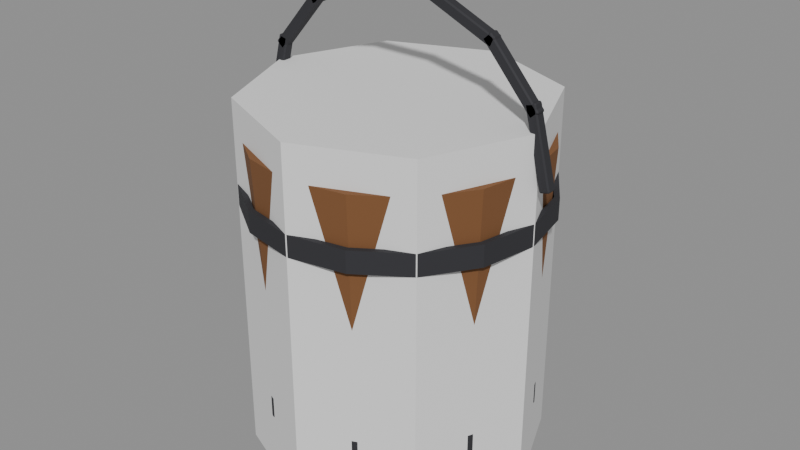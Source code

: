 # Source: Prop_WaterBucket.blend  (saved by Blender 4.3.34; exported with 4.5.12 LTS)
import bpy
from mathutils import Matrix  # noqa: F401  (used for matrix-valued properties, if any)

bpy.ops.wm.read_factory_settings(use_empty=True)
scene = bpy.context.scene
scene.name = 'Scene'

# ---- materials (node trees are filled in below, after node groups)
mat_prop_waterbucket_m0 = bpy.data.materials.new('Prop_WaterBucket_M0')
mat_prop_waterbucket_m0.diffuse_color = (0.1975, 0.08241, 0.02776, 1.0)
mat_prop_waterbucket_m1 = bpy.data.materials.new('Prop_WaterBucket_M1')
mat_prop_waterbucket_m1.diffuse_color = (0.03847, 0.03847, 0.04455, 1.0)
mat_prop_waterbucket_m2 = bpy.data.materials.new('Prop_WaterBucket_M2')
mat_prop_waterbucket_m2.diffuse_color = (0.04455, 0.2047, 0.3993, 1.0)

# ---- material node trees
mat_prop_waterbucket_m0.use_nodes = True; mat_prop_waterbucket_m0.node_tree.nodes.clear()
_N = mat_prop_waterbucket_m0.node_tree.nodes; _L = mat_prop_waterbucket_m0.node_tree.links
n0 = _N.new('ShaderNodeBsdfPrincipled'); n0.name = 'Principled BSDF'; n0.location = (10, 300)
n0.inputs[0].default_value = (0.1975, 0.08241, 0.02776, 1.0)
n0.inputs[2].default_value = 0.9
n1 = _N.new('ShaderNodeOutputMaterial'); n1.name = 'Material Output'; n1.location = (300, 300)
_L.new(n0.outputs[0], n1.inputs[0])
n1.is_active_output = True
mat_prop_waterbucket_m1.use_nodes = True; mat_prop_waterbucket_m1.node_tree.nodes.clear()
_N = mat_prop_waterbucket_m1.node_tree.nodes; _L = mat_prop_waterbucket_m1.node_tree.links
n0 = _N.new('ShaderNodeBsdfPrincipled'); n0.name = 'Principled BSDF'; n0.location = (10, 300)
n0.inputs[0].default_value = (0.03847, 0.03847, 0.04455, 1.0)
n0.inputs[1].default_value = 0.3
n0.inputs[2].default_value = 0.8
n1 = _N.new('ShaderNodeOutputMaterial'); n1.name = 'Material Output'; n1.location = (300, 300)
_L.new(n0.outputs[0], n1.inputs[0])
n1.is_active_output = True
mat_prop_waterbucket_m2.use_nodes = True; mat_prop_waterbucket_m2.node_tree.nodes.clear()
_N = mat_prop_waterbucket_m2.node_tree.nodes; _L = mat_prop_waterbucket_m2.node_tree.links
n0 = _N.new('ShaderNodeBsdfPrincipled'); n0.name = 'Principled BSDF'; n0.location = (10, 300)
n0.inputs[0].default_value = (0.04455, 0.2047, 0.3993, 1.0)
n0.inputs[2].default_value = 0.1
n1 = _N.new('ShaderNodeOutputMaterial'); n1.name = 'Material Output'; n1.location = (300, 300)
_L.new(n0.outputs[0], n1.inputs[0])
n1.is_active_output = True

# ---- meshes
me_prop_waterbucket = bpy.data.meshes.new('Prop_WaterBucket')
me_prop_waterbucket.from_pydata([(0.005, 0.0, 0.03), (0.004619, 0.001913, 0.03), (0.003536, 0.003536, 0.03), (0.001913, 0.004619, 0.03), (3.062e-19, 0.005, 0.03), (-0.001913, 0.004619, 0.03), (-0.003536, 0.003536, 0.03), (-0.004619, 0.001913, 0.03), (-0.005, 6.123e-19, 0.03), (-0.004619, -0.001913, 0.03), (-0.003536, -0.003536, 0.03), (-0.001913, -0.004619, 0.03), (-9.185e-19, -0.005, 0.03), (0.001913, -0.004619, 0.03), (0.003536, -0.003536, 0.03), (0.004619, -0.001913, 0.03), (0.13, 0.0, 0.03), (0.1201, 0.04975, 0.03), (0.09192, 0.09192, 0.03), (0.04975, 0.1201, 0.03), (7.96e-18, 0.13, 0.03), (-0.04975, 0.1201, 0.03), (-0.09192, 0.09192, 0.03), (-0.1201, 0.04975, 0.03), (-0.13, 1.592e-17, 0.03), (-0.1201, -0.04975, 0.03), (-0.09192, -0.09192, 0.03), (-0.04975, -0.1201, 0.03), (-2.388e-17, -0.13, 0.03), (0.04975, -0.1201, 0.03), (0.09192, -0.09192, 0.03), (0.1201, -0.04975, 0.03), (0.15, 0.0, 0.38), (0.1386, 0.0574, 0.38), (0.1061, 0.1061, 0.38), (0.0574, 0.1386, 0.38), (9.185e-18, 0.15, 0.38), (-0.0574, 0.1386, 0.38), (-0.1061, 0.1061, 0.38), (-0.1386, 0.0574, 0.38), (-0.15, 1.837e-17, 0.38), (-0.1386, -0.0574, 0.38), (-0.1061, -0.1061, 0.38), (-0.0574, -0.1386, 0.38), (-2.755e-17, -0.15, 0.38), (0.0574, -0.1386, 0.38), (0.1061, -0.1061, 0.38), (0.1386, -0.0574, 0.38), (0.165, 0.0, 0.38), (0.1524, 0.06314, 0.38), (0.1167, 0.1167, 0.38), (0.06314, 0.1524, 0.38), (1.01e-17, 0.165, 0.38), (-0.06314, 0.1524, 0.38), (-0.1167, 0.1167, 0.38), (-0.1524, 0.06314, 0.38), (-0.165, 2.021e-17, 0.38), (-0.1524, -0.06314, 0.38), (-0.1167, -0.1167, 0.38), (-0.06314, -0.1524, 0.38), (-3.031e-17, -0.165, 0.38), (0.06314, -0.1524, 0.38), (0.1167, -0.1167, 0.38), (0.1524, -0.06314, 0.38), (0.145, 0.0, 0.0), (0.134, 0.05549, 0.0), (0.1025, 0.1025, 0.0), (0.05549, 0.134, 0.0), (8.879e-18, 0.145, 0.0), (-0.05549, 0.134, 0.0), (-0.1025, 0.1025, 0.0), (-0.134, 0.05549, 0.0), (-0.145, 1.776e-17, 0.0), (-0.134, -0.05549, 0.0), (-0.1025, -0.1025, 0.0), (-0.05549, -0.134, 0.0), (-2.664e-17, -0.145, 0.0), (0.05549, -0.134, 0.0), (0.1025, -0.1025, 0.0), (0.134, -0.05549, 0.0), (0.005, 0.0, 0.0), (0.004619, 0.001913, 0.0), (0.003536, 0.003536, 0.0), (0.001913, 0.004619, 0.0), (3.062e-19, 0.005, 0.0), (-0.001913, 0.004619, 0.0), (-0.003536, 0.003536, 0.0), (-0.004619, 0.001913, 0.0), (-0.005, 6.123e-19, 0.0), (-0.004619, -0.001913, 0.0), (-0.003536, -0.003536, 0.0), (-0.001913, -0.004619, 0.0), (-9.185e-19, -0.005, 0.0), (0.001913, -0.004619, 0.0), (0.003536, -0.003536, 0.0), (0.004619, -0.001913, 0.0), (0.1517, 0.0, 0.07), (0.1401, 0.05805, 0.07), (0.1073, 0.1073, 0.07), (0.05805, 0.1401, 0.07), (9.288e-18, 0.1517, 0.07), (-0.05805, 0.1401, 0.07), (-0.1073, 0.1073, 0.07), (-0.1401, 0.05805, 0.07), (-0.1517, 1.858e-17, 0.07), (-0.1401, -0.05805, 0.07), (-0.1073, -0.1073, 0.07), (-0.05805, -0.1401, 0.07), (-2.786e-17, -0.1517, 0.07), (0.05805, -0.1401, 0.07), (0.1073, -0.1073, 0.07), (0.1401, -0.05805, 0.07), (0.1577, 0.0, 0.07), (0.1457, 0.06034, 0.07), (0.1115, 0.1115, 0.07), (0.06034, 0.1457, 0.07), (9.655e-18, 0.1577, 0.07), (-0.06034, 0.1457, 0.07), (-0.1115, 0.1115, 0.07), (-0.1457, 0.06034, 0.07), (-0.1577, 1.931e-17, 0.07), (-0.1457, -0.06034, 0.07), (-0.1115, -0.1115, 0.07), (-0.06034, -0.1457, 0.07), (-2.897e-17, -0.1577, 0.07), (0.06034, -0.1457, 0.07), (0.1115, -0.1115, 0.07), (0.1457, -0.06034, 0.07), (0.1577, 0.0, 0.095), (0.1457, 0.06034, 0.095), (0.1115, 0.1115, 0.095), (0.06034, 0.1457, 0.095), (9.655e-18, 0.1577, 0.095), (-0.06034, 0.1457, 0.095), (-0.1115, 0.1115, 0.095), (-0.1457, 0.06034, 0.095), (-0.1577, 1.931e-17, 0.095), (-0.1457, -0.06034, 0.095), (-0.1115, -0.1115, 0.095), (-0.06034, -0.1457, 0.095), (-2.897e-17, -0.1577, 0.095), (0.06034, -0.1457, 0.095), (0.1115, -0.1115, 0.095), (0.1457, -0.06034, 0.095), (0.1517, 0.0, 0.095), (0.1401, 0.05805, 0.095), (0.1073, 0.1073, 0.095), (0.05805, 0.1401, 0.095), (9.288e-18, 0.1517, 0.095), (-0.05805, 0.1401, 0.095), (-0.1073, 0.1073, 0.095), (-0.1401, 0.05805, 0.095), (-0.1517, 1.858e-17, 0.095), (-0.1401, -0.05805, 0.095), (-0.1073, -0.1073, 0.095), (-0.05805, -0.1401, 0.095), (-2.786e-17, -0.1517, 0.095), (0.05805, -0.1401, 0.095), (0.1073, -0.1073, 0.095), (0.1401, -0.05805, 0.095), (0.1517, 0.0, 0.07), (0.1401, 0.05805, 0.07), (0.1073, 0.1073, 0.07), (0.05805, 0.1401, 0.07), (9.288e-18, 0.1517, 0.07), (-0.05805, 0.1401, 0.07), (-0.1073, 0.1073, 0.07), (-0.1401, 0.05805, 0.07), (-0.1517, 1.858e-17, 0.07), (-0.1401, -0.05805, 0.07), (-0.1073, -0.1073, 0.07), (-0.05805, -0.1401, 0.07), (-2.786e-17, -0.1517, 0.07), (0.05805, -0.1401, 0.07), (0.1073, -0.1073, 0.07), (0.1401, -0.05805, 0.07), (0.1638, 0.0, 0.3), (0.1513, 0.06268, 0.3), (0.1158, 0.1158, 0.3), (0.06268, 0.1513, 0.3), (1.003e-17, 0.1638, 0.3), (-0.06268, 0.1513, 0.3), (-0.1158, 0.1158, 0.3), (-0.1513, 0.06268, 0.3), (-0.1638, 2.006e-17, 0.3), (-0.1513, -0.06268, 0.3), (-0.1158, -0.1158, 0.3), (-0.06268, -0.1513, 0.3), (-3.009e-17, -0.1638, 0.3), (0.06268, -0.1513, 0.3), (0.1158, -0.1158, 0.3), (0.1513, -0.06268, 0.3), (0.1698, 0.0, 0.3), (0.1569, 0.06498, 0.3), (0.1201, 0.1201, 0.3), (0.06498, 0.1569, 0.3), (1.04e-17, 0.1698, 0.3), (-0.06498, 0.1569, 0.3), (-0.1201, 0.1201, 0.3), (-0.1569, 0.06498, 0.3), (-0.1698, 2.079e-17, 0.3), (-0.1569, -0.06498, 0.3), (-0.1201, -0.1201, 0.3), (-0.06498, -0.1569, 0.3), (-3.119e-17, -0.1698, 0.3), (0.06498, -0.1569, 0.3), (0.1201, -0.1201, 0.3), (0.1569, -0.06498, 0.3), (0.1698, 0.0, 0.325), (0.1569, 0.06498, 0.325), (0.1201, 0.1201, 0.325), (0.06498, 0.1569, 0.325), (1.04e-17, 0.1698, 0.325), (-0.06498, 0.1569, 0.325), (-0.1201, 0.1201, 0.325), (-0.1569, 0.06498, 0.325), (-0.1698, 2.079e-17, 0.325), (-0.1569, -0.06498, 0.325), (-0.1201, -0.1201, 0.325), (-0.06498, -0.1569, 0.325), (-3.119e-17, -0.1698, 0.325), (0.06498, -0.1569, 0.325), (0.1201, -0.1201, 0.325), (0.1569, -0.06498, 0.325), (0.1638, 0.0, 0.325), (0.1513, 0.06268, 0.325), (0.1158, 0.1158, 0.325), (0.06268, 0.1513, 0.325), (1.003e-17, 0.1638, 0.325), (-0.06268, 0.1513, 0.325), (-0.1158, 0.1158, 0.325), (-0.1513, 0.06268, 0.325), (-0.1638, 2.006e-17, 0.325), (-0.1513, -0.06268, 0.325), (-0.1158, -0.1158, 0.325), (-0.06268, -0.1513, 0.325), (-3.009e-17, -0.1638, 0.325), (0.06268, -0.1513, 0.325), (0.1158, -0.1158, 0.325), (0.1513, -0.06268, 0.325), (0.1638, 0.0, 0.3), (0.1513, 0.06268, 0.3), (0.1158, 0.1158, 0.3), (0.06268, 0.1513, 0.3), (1.003e-17, 0.1638, 0.3), (-0.06268, 0.1513, 0.3), (-0.1158, 0.1158, 0.3), (-0.1513, 0.06268, 0.3), (-0.1638, 2.006e-17, 0.3), (-0.1513, -0.06268, 0.3), (-0.1158, -0.1158, 0.3), (-0.06268, -0.1513, 0.3), (-3.009e-17, -0.1638, 0.3), (0.06268, -0.1513, 0.3), (0.1158, -0.1158, 0.3), (0.1513, -0.06268, 0.3), (0.1867, -0.00456, 0.3658), (0.1853, -0.006, 0.3654), (0.1857, -0.00456, 0.364), (0.1765, -0.006, 0.3632), (0.1751, -0.00456, 0.3629), (0.1768, -0.00456, 0.3618), (0.1867, 0.00456, 0.3658), (0.1857, 0.00456, 0.364), (0.1853, 0.006, 0.3654), (0.1751, 0.00456, 0.3629), (0.1765, 0.006, 0.3632), (0.1768, 0.00456, 0.3618), (0.1661, -0.00456, 0.4483), (0.1644, -0.00456, 0.4494), (0.1647, -0.006, 0.448), (0.1545, -0.00456, 0.4454), (0.1559, -0.006, 0.4458), (0.1555, -0.00456, 0.4472), (0.1661, 0.00456, 0.4483), (0.1647, 0.006, 0.448), (0.1644, 0.00456, 0.4494), (0.1545, 0.00456, 0.4454), (0.1555, 0.00456, 0.4472), (0.1559, 0.006, 0.4458), (0.1693, -0.00456, 0.4416), (0.1682, -0.006, 0.4407), (0.1692, -0.00456, 0.4396), (0.1614, -0.006, 0.4347), (0.1603, -0.00456, 0.4337), (0.1623, -0.00456, 0.4336), (0.1693, 0.00456, 0.4416), (0.1692, 0.00456, 0.4396), (0.1682, 0.006, 0.4407), (0.1603, 0.00456, 0.4337), (0.1614, 0.006, 0.4347), (0.1623, 0.00456, 0.4336), (0.1134, -0.00456, 0.5058), (0.1113, -0.00456, 0.5059), (0.1123, -0.006, 0.5048), (0.1043, -0.00456, 0.4979), (0.1054, -0.006, 0.4988), (0.1045, -0.00456, 0.4999), (0.1134, 0.00456, 0.5058), (0.1123, 0.006, 0.5048), (0.1113, 0.00456, 0.5059), (0.1043, 0.00456, 0.4979), (0.1045, 0.00456, 0.4999), (0.1054, 0.006, 0.4988), (0.1173, -0.00456, 0.5025), (0.1167, -0.006, 0.5012), (0.118, -0.00456, 0.5006), (0.113, -0.006, 0.4928), (0.1125, -0.00456, 0.4915), (0.1144, -0.00456, 0.4923), (0.1173, 0.00456, 0.5025), (0.118, 0.00456, 0.5006), (0.1167, 0.006, 0.5012), (0.1125, 0.00456, 0.4915), (0.113, 0.006, 0.4928), (0.1144, 0.00456, 0.4923), (0.0394, -0.00456, 0.5368), (0.0375, -0.00456, 0.5361), (0.03882, -0.006, 0.5355), (0.03456, -0.00456, 0.5258), (0.03514, -0.006, 0.5271), (0.03382, -0.00456, 0.5277), (0.0394, 0.00456, 0.5368), (0.03882, 0.006, 0.5355), (0.0375, 0.00456, 0.5361), (0.03456, 0.00456, 0.5258), (0.03382, 0.00456, 0.5277), (0.03514, 0.006, 0.5271), (0.04256, -0.00456, 0.536), (0.04256, -0.006, 0.5346), (0.044, -0.00456, 0.5346), (0.04256, -0.006, 0.5254), (0.04256, -0.00456, 0.524), (0.044, -0.00456, 0.5254), (0.04256, 0.00456, 0.536), (0.044, 0.00456, 0.5346), (0.04256, 0.006, 0.5346), (0.04256, 0.00456, 0.524), (0.04256, 0.006, 0.5254), (0.044, 0.00456, 0.5254), (-0.04256, -0.00456, 0.536), (-0.044, -0.00456, 0.5346), (-0.04256, -0.006, 0.5346), (-0.04256, -0.00456, 0.524), (-0.04256, -0.006, 0.5254), (-0.044, -0.00456, 0.5254), (-0.04256, 0.00456, 0.536), (-0.04256, 0.006, 0.5346), (-0.044, 0.00456, 0.5346), (-0.04256, 0.00456, 0.524), (-0.044, 0.00456, 0.5254), (-0.04256, 0.006, 0.5254), (-0.0394, -0.00456, 0.5368), (-0.03882, -0.006, 0.5355), (-0.0375, -0.00456, 0.5361), (-0.03514, -0.006, 0.5271), (-0.03456, -0.00456, 0.5258), (-0.03382, -0.00456, 0.5277), (-0.0394, 0.00456, 0.5368), (-0.0375, 0.00456, 0.5361), (-0.03882, 0.006, 0.5355), (-0.03456, 0.00456, 0.5258), (-0.03514, 0.006, 0.5271), (-0.03382, 0.00456, 0.5277), (-0.1173, -0.00456, 0.5025), (-0.118, -0.00456, 0.5006), (-0.1167, -0.006, 0.5012), (-0.1125, -0.00456, 0.4915), (-0.113, -0.006, 0.4928), (-0.1144, -0.00456, 0.4923), (-0.1173, 0.00456, 0.5025), (-0.1167, 0.006, 0.5012), (-0.118, 0.00456, 0.5006), (-0.1125, 0.00456, 0.4915), (-0.1144, 0.00456, 0.4923), (-0.113, 0.006, 0.4928), (-0.1134, -0.00456, 0.5058), (-0.1123, -0.006, 0.5048), (-0.1113, -0.00456, 0.5059), (-0.1054, -0.006, 0.4988), (-0.1043, -0.00456, 0.4979), (-0.1045, -0.00456, 0.4999), (-0.1134, 0.00456, 0.5058), (-0.1113, 0.00456, 0.5059), (-0.1123, 0.006, 0.5048), (-0.1043, 0.00456, 0.4979), (-0.1054, 0.006, 0.4988), (-0.1045, 0.00456, 0.4999), (-0.1693, -0.00456, 0.4416), (-0.1692, -0.00456, 0.4396), (-0.1682, -0.006, 0.4407), (-0.1603, -0.00456, 0.4337), (-0.1614, -0.006, 0.4347), (-0.1623, -0.00456, 0.4336), (-0.1693, 0.00456, 0.4416), (-0.1682, 0.006, 0.4407), (-0.1692, 0.00456, 0.4396), (-0.1603, 0.00456, 0.4337), (-0.1623, 0.00456, 0.4336), (-0.1614, 0.006, 0.4347), (-0.1661, -0.00456, 0.4483), (-0.1647, -0.006, 0.448), (-0.1644, -0.00456, 0.4494), (-0.1559, -0.006, 0.4458), (-0.1545, -0.00456, 0.4454), (-0.1555, -0.00456, 0.4472), (-0.1661, 0.00456, 0.4483), (-0.1644, 0.00456, 0.4494), (-0.1647, 0.006, 0.448), (-0.1545, 0.00456, 0.4454), (-0.1559, 0.006, 0.4458), (-0.1555, 0.00456, 0.4472), (-0.1867, -0.00456, 0.3658), (-0.1857, -0.00456, 0.364), (-0.1853, -0.006, 0.3654), (-0.1751, -0.00456, 0.3629), (-0.1765, -0.006, 0.3632), (-0.1768, -0.00456, 0.3618), (-0.1867, 0.00456, 0.3658), (-0.1853, 0.006, 0.3654), (-0.1857, 0.00456, 0.364), (-0.1751, 0.00456, 0.3629), (-0.1768, 0.00456, 0.3618), (-0.1765, 0.006, 0.3632)], [], [(0, 16, 17, 1), (1, 17, 18, 2), (2, 18, 19, 3), (3, 19, 20, 4), (4, 20, 21, 5), (5, 21, 22, 6), (6, 22, 23, 7), (7, 23, 24, 8), (8, 24, 25, 9), (9, 25, 26, 10), (10, 26, 27, 11), (11, 27, 28, 12), (12, 28, 29, 13), (13, 29, 30, 14), (14, 30, 31, 15), (15, 31, 16, 0), (16, 32, 33, 17), (17, 33, 34, 18), (18, 34, 35, 19), (19, 35, 36, 20), (20, 36, 37, 21), (21, 37, 38, 22), (22, 38, 39, 23), (23, 39, 40, 24), (24, 40, 41, 25), (25, 41, 42, 26), (26, 42, 43, 27), (27, 43, 44, 28), (28, 44, 45, 29), (29, 45, 46, 30), (30, 46, 47, 31), (31, 47, 32, 16), (32, 48, 49, 33), (33, 49, 50, 34), (34, 50, 51, 35), (35, 51, 52, 36), (36, 52, 53, 37), (37, 53, 54, 38), (38, 54, 55, 39), (39, 55, 56, 40), (40, 56, 57, 41), (41, 57, 58, 42), (42, 58, 59, 43), (43, 59, 60, 44), (44, 60, 61, 45), (45, 61, 62, 46), (46, 62, 63, 47), (47, 63, 48, 32), (48, 64, 65, 49), (49, 65, 66, 50), (50, 66, 67, 51), (51, 67, 68, 52), (52, 68, 69, 53), (53, 69, 70, 54), (54, 70, 71, 55), (55, 71, 72, 56), (56, 72, 73, 57), (57, 73, 74, 58), (58, 74, 75, 59), (59, 75, 76, 60), (60, 76, 77, 61), (61, 77, 78, 62), (62, 78, 79, 63), (63, 79, 64, 48), (64, 80, 81, 65), (65, 81, 82, 66), (66, 82, 83, 67), (67, 83, 84, 68), (68, 84, 85, 69), (69, 85, 86, 70), (70, 86, 87, 71), (71, 87, 88, 72), (72, 88, 89, 73), (73, 89, 90, 74), (74, 90, 91, 75), (75, 91, 92, 76), (76, 92, 93, 77), (77, 93, 94, 78), (78, 94, 95, 79), (79, 95, 80, 64), (15, 0, 1, 2, 3, 4, 5, 6, 7, 8, 9, 10, 11, 12, 13, 14), (80, 95, 94, 93, 92, 91, 90, 89, 88, 87, 86, 85, 84, 83, 82, 81), (96, 97, 113, 112), (97, 98, 114, 113), (98, 99, 115, 114), (99, 100, 116, 115), (100, 101, 117, 116), (101, 102, 118, 117), (102, 103, 119, 118), (103, 104, 120, 119), (104, 105, 121, 120), (105, 106, 122, 121), (106, 107, 123, 122), (107, 108, 124, 123), (108, 109, 125, 124), (109, 110, 126, 125), (110, 111, 127, 126), (111, 96, 112, 127), (112, 113, 129, 128), (113, 114, 130, 129), (114, 115, 131, 130), (115, 116, 132, 131), (116, 117, 133, 132), (117, 118, 134, 133), (118, 119, 135, 134), (119, 120, 136, 135), (120, 121, 137, 136), (121, 122, 138, 137), (122, 123, 139, 138), (123, 124, 140, 139), (124, 125, 141, 140), (125, 126, 142, 141), (126, 127, 143, 142), (127, 112, 128, 143), (128, 129, 145, 144), (129, 130, 146, 145), (130, 131, 147, 146), (131, 132, 148, 147), (132, 133, 149, 148), (133, 134, 150, 149), (134, 135, 151, 150), (135, 136, 152, 151), (136, 137, 153, 152), (137, 138, 154, 153), (138, 139, 155, 154), (139, 140, 156, 155), (140, 141, 157, 156), (141, 142, 158, 157), (142, 143, 159, 158), (143, 128, 144, 159), (144, 145, 161, 160), (145, 146, 162, 161), (146, 147, 163, 162), (147, 148, 164, 163), (148, 149, 165, 164), (149, 150, 166, 165), (150, 151, 167, 166), (151, 152, 168, 167), (152, 153, 169, 168), (153, 154, 170, 169), (154, 155, 171, 170), (155, 156, 172, 171), (156, 157, 173, 172), (157, 158, 174, 173), (158, 159, 175, 174), (159, 144, 160, 175), (176, 177, 193, 192), (177, 178, 194, 193), (178, 179, 195, 194), (179, 180, 196, 195), (180, 181, 197, 196), (181, 182, 198, 197), (182, 183, 199, 198), (183, 184, 200, 199), (184, 185, 201, 200), (185, 186, 202, 201), (186, 187, 203, 202), (187, 188, 204, 203), (188, 189, 205, 204), (189, 190, 206, 205), (190, 191, 207, 206), (191, 176, 192, 207), (192, 193, 209, 208), (193, 194, 210, 209), (194, 195, 211, 210), (195, 196, 212, 211), (196, 197, 213, 212), (197, 198, 214, 213), (198, 199, 215, 214), (199, 200, 216, 215), (200, 201, 217, 216), (201, 202, 218, 217), (202, 203, 219, 218), (203, 204, 220, 219), (204, 205, 221, 220), (205, 206, 222, 221), (206, 207, 223, 222), (207, 192, 208, 223), (208, 209, 225, 224), (209, 210, 226, 225), (210, 211, 227, 226), (211, 212, 228, 227), (212, 213, 229, 228), (213, 214, 230, 229), (214, 215, 231, 230), (215, 216, 232, 231), (216, 217, 233, 232), (217, 218, 234, 233), (218, 219, 235, 234), (219, 220, 236, 235), (220, 221, 237, 236), (221, 222, 238, 237), (222, 223, 239, 238), (223, 208, 224, 239), (224, 225, 241, 240), (225, 226, 242, 241), (226, 227, 243, 242), (227, 228, 244, 243), (228, 229, 245, 244), (229, 230, 246, 245), (230, 231, 247, 246), (231, 232, 248, 247), (232, 233, 249, 248), (233, 234, 250, 249), (234, 235, 251, 250), (235, 236, 252, 251), (236, 237, 253, 252), (237, 238, 254, 253), (238, 239, 255, 254), (239, 224, 240, 255), (270, 272, 259, 257), (276, 278, 273, 269), (277, 265, 260, 271), (258, 261, 267, 263), (264, 266, 279, 275), (256, 257, 258), (259, 260, 261), (262, 263, 264), (265, 266, 267), (268, 269, 270), (271, 272, 273), (274, 275, 276), (277, 278, 279), (262, 256, 258, 263), (257, 259, 261, 258), (260, 265, 267, 261), (266, 264, 263, 267), (274, 262, 264, 275), (265, 277, 279, 266), (278, 276, 275, 279), (268, 274, 276, 269), (277, 271, 273, 278), (272, 270, 269, 273), (256, 268, 270, 257), (271, 260, 259, 272), (262, 274, 268, 256), (294, 296, 283, 281), (300, 302, 297, 293), (301, 289, 284, 295), (282, 285, 291, 287), (288, 290, 303, 299), (280, 281, 282), (283, 284, 285), (286, 287, 288), (289, 290, 291), (292, 293, 294), (295, 296, 297), (298, 299, 300), (301, 302, 303), (286, 280, 282, 287), (281, 283, 285, 282), (284, 289, 291, 285), (290, 288, 287, 291), (298, 286, 288, 299), (289, 301, 303, 290), (302, 300, 299, 303), (292, 298, 300, 293), (301, 295, 297, 302), (296, 294, 293, 297), (280, 292, 294, 281), (295, 284, 283, 296), (286, 298, 292, 280), (318, 320, 307, 305), (324, 326, 321, 317), (325, 313, 308, 319), (306, 309, 315, 311), (312, 314, 327, 323), (304, 305, 306), (307, 308, 309), (310, 311, 312), (313, 314, 315), (316, 317, 318), (319, 320, 321), (322, 323, 324), (325, 326, 327), (310, 304, 306, 311), (305, 307, 309, 306), (308, 313, 315, 309), (314, 312, 311, 315), (322, 310, 312, 323), (313, 325, 327, 314), (326, 324, 323, 327), (316, 322, 324, 317), (325, 319, 321, 326), (320, 318, 317, 321), (304, 316, 318, 305), (319, 308, 307, 320), (310, 322, 316, 304), (342, 344, 331, 329), (348, 350, 345, 341), (349, 337, 332, 343), (330, 333, 339, 335), (336, 338, 351, 347), (328, 329, 330), (331, 332, 333), (334, 335, 336), (337, 338, 339), (340, 341, 342), (343, 344, 345), (346, 347, 348), (349, 350, 351), (334, 328, 330, 335), (329, 331, 333, 330), (332, 337, 339, 333), (338, 336, 335, 339), (346, 334, 336, 347), (337, 349, 351, 338), (350, 348, 347, 351), (340, 346, 348, 341), (349, 343, 345, 350), (344, 342, 341, 345), (328, 340, 342, 329), (343, 332, 331, 344), (334, 346, 340, 328), (366, 368, 355, 353), (372, 374, 369, 365), (373, 361, 356, 367), (354, 357, 363, 359), (360, 362, 375, 371), (352, 353, 354), (355, 356, 357), (358, 359, 360), (361, 362, 363), (364, 365, 366), (367, 368, 369), (370, 371, 372), (373, 374, 375), (358, 352, 354, 359), (353, 355, 357, 354), (356, 361, 363, 357), (362, 360, 359, 363), (370, 358, 360, 371), (361, 373, 375, 362), (374, 372, 371, 375), (364, 370, 372, 365), (373, 367, 369, 374), (368, 366, 365, 369), (352, 364, 366, 353), (367, 356, 355, 368), (358, 370, 364, 352), (390, 392, 379, 377), (396, 398, 393, 389), (397, 385, 380, 391), (378, 381, 387, 383), (384, 386, 399, 395), (376, 377, 378), (379, 380, 381), (382, 383, 384), (385, 386, 387), (388, 389, 390), (391, 392, 393), (394, 395, 396), (397, 398, 399), (382, 376, 378, 383), (377, 379, 381, 378), (380, 385, 387, 381), (386, 384, 383, 387), (394, 382, 384, 395), (385, 397, 399, 386), (398, 396, 395, 399), (388, 394, 396, 389), (397, 391, 393, 398), (392, 390, 389, 393), (376, 388, 390, 377), (391, 380, 379, 392), (382, 394, 388, 376), (414, 416, 403, 401), (420, 422, 417, 413), (421, 409, 404, 415), (402, 405, 411, 407), (408, 410, 423, 419), (400, 401, 402), (403, 404, 405), (406, 407, 408), (409, 410, 411), (412, 413, 414), (415, 416, 417), (418, 419, 420), (421, 422, 423), (406, 400, 402, 407), (401, 403, 405, 402), (404, 409, 411, 405), (410, 408, 407, 411), (418, 406, 408, 419), (409, 421, 423, 410), (422, 420, 419, 423), (412, 418, 420, 413), (421, 415, 417, 422), (416, 414, 413, 417), (400, 412, 414, 401), (415, 404, 403, 416), (406, 418, 412, 400)])
me_prop_waterbucket.polygons.foreach_set('material_index', [0, 0, 0, 0, 0, 0, 0, 0, 0, 0, 0, 0, 0, 0, 0, 0, 0, 0, 0, 0, 0, 0, 0, 0, 0, 0, 0, 0, 0, 0, 0, 0, 0, 0, 0, 0, 0, 0, 0, 0, 0, 0, 0, 0, 0, 0, 0, 0, 0, 0, 0, 0, 0, 0, 0, 0, 0, 0, 0, 0, 0, 0, 0, 0, 0, 0, 0, 0, 0, 0, 0, 0, 0, 0, 0, 0, 0, 0, 0, 0, 0, 0, 1, 1, 1, 1, 1, 1, 1, 1, 1, 1, 1, 1, 1, 1, 1, 1, 1, 1, 1, 1, 1, 1, 1, 1, 1, 1, 1, 1, 1, 1, 1, 1, 1, 1, 1, 1, 1, 1, 1, 1, 1, 1, 1, 1, 1, 1, 1, 1, 1, 1, 1, 1, 1, 1, 1, 1, 1, 1, 1, 1, 1, 1, 1, 1, 1, 1, 1, 1, 1, 1, 1, 1, 1, 1, 1, 1, 1, 1, 1, 1, 1, 1, 1, 1, 1, 1, 1, 1, 1, 1, 1, 1, 1, 1, 1, 1, 1, 1, 1, 1, 1, 1, 1, 1, 1, 1, 1, 1, 1, 1, 1, 1, 1, 1, 1, 1, 1, 1, 1, 1, 1, 1, 1, 1, 1, 1, 1, 1, 1, 1, 1, 1, 1, 1, 1, 1, 1, 1, 1, 1, 1, 1, 1, 1, 1, 1, 1, 1, 1, 1, 1, 1, 1, 1, 1, 1, 1, 1, 1, 1, 1, 1, 1, 1, 1, 1, 1, 1, 1, 1, 1, 1, 1, 1, 1, 1, 1, 1, 1, 1, 1, 1, 1, 1, 1, 1, 1, 1, 1, 1, 1, 1, 1, 1, 1, 1, 1, 1, 1, 1, 1, 1, 1, 1, 1, 1, 1, 1, 1, 1, 1, 1, 1, 1, 1, 1, 1, 1, 1, 1, 1, 1, 1, 1, 1, 1, 1, 1, 1, 1, 1, 1, 1, 1, 1, 1, 1, 1, 1, 1, 1, 1, 1, 1, 1, 1, 1, 1, 1, 1, 1, 1, 1, 1, 1, 1, 1, 1, 1, 1, 1, 1, 1, 1, 1, 1, 1, 1, 1, 1, 1, 1, 1, 1, 1, 1, 1, 1, 1, 1, 1, 1, 1, 1, 1, 1, 1, 1, 1, 1, 1, 1, 1, 1, 1, 1, 1, 1, 1, 1, 1, 1, 1, 1, 1, 1, 1, 1, 1, 1])
me_prop_waterbucket.materials.append(mat_prop_waterbucket_m0)
me_prop_waterbucket.materials.append(mat_prop_waterbucket_m1)
me_prop_waterbucket.update()
me_prop_waterbucket_water = bpy.data.meshes.new('Prop_WaterBucket_Water')
me_prop_waterbucket_water.from_pydata([(0.138, 0.0, -0.01), (0.1275, 0.05281, -0.01), (0.09758, 0.09758, -0.01), (0.05281, 0.1275, -0.01), (8.45e-18, 0.138, -0.01), (-0.05281, 0.1275, -0.01), (-0.09758, 0.09758, -0.01), (-0.1275, 0.05281, -0.01), (-0.138, 1.69e-17, -0.01), (-0.1275, -0.05281, -0.01), (-0.09758, -0.09758, -0.01), (-0.05281, -0.1275, -0.01), (-2.535e-17, -0.138, -0.01), (0.05281, -0.1275, -0.01), (0.09758, -0.09758, -0.01), (0.1275, -0.05281, -0.01), (0.138, 0.0, 4.657e-09), (0.1275, 0.05281, 4.657e-09), (0.09758, 0.09758, 4.657e-09), (0.05281, 0.1275, 4.657e-09), (8.45e-18, 0.138, 4.657e-09), (-0.05281, 0.1275, 4.657e-09), (-0.09758, 0.09758, 4.657e-09), (-0.1275, 0.05281, 4.657e-09), (-0.138, 1.69e-17, 4.657e-09), (-0.1275, -0.05281, 4.657e-09), (-0.09758, -0.09758, 4.657e-09), (-0.05281, -0.1275, 4.657e-09), (-2.535e-17, -0.138, 4.657e-09), (0.05281, -0.1275, 4.657e-09), (0.09758, -0.09758, 4.657e-09), (0.1275, -0.05281, 4.657e-09)], [], [(0, 1, 17, 16), (1, 2, 18, 17), (2, 3, 19, 18), (3, 4, 20, 19), (4, 5, 21, 20), (5, 6, 22, 21), (6, 7, 23, 22), (7, 8, 24, 23), (8, 9, 25, 24), (9, 10, 26, 25), (10, 11, 27, 26), (11, 12, 28, 27), (12, 13, 29, 28), (13, 14, 30, 29), (14, 15, 31, 30), (15, 0, 16, 31), (15, 14, 13, 12, 11, 10, 9, 8, 7, 6, 5, 4, 3, 2, 1, 0), (16, 17, 18, 19, 20, 21, 22, 23, 24, 25, 26, 27, 28, 29, 30, 31)])
me_prop_waterbucket_water.materials.append(mat_prop_waterbucket_m2)
me_prop_waterbucket_water.update()
me_ucx_prop_waterbucket_00 = bpy.data.meshes.new('UCX_Prop_WaterBucket_00')
me_ucx_prop_waterbucket_00.from_pydata([(0.17, 0.0, 0.0), (0.1202, 0.1202, 0.0), (1.041e-17, 0.17, 0.0), (-0.1202, 0.1202, 0.0), (-0.17, 2.082e-17, 0.0), (-0.1202, -0.1202, 0.0), (-3.123e-17, -0.17, 0.0), (0.1202, -0.1202, 0.0), (0.17, 0.0, 0.42), (0.1202, 0.1202, 0.42), (1.041e-17, 0.17, 0.42), (-0.1202, 0.1202, 0.42), (-0.17, 2.082e-17, 0.42), (-0.1202, -0.1202, 0.42), (-3.123e-17, -0.17, 0.42), (0.1202, -0.1202, 0.42)], [], [(0, 1, 9, 8), (1, 2, 10, 9), (2, 3, 11, 10), (3, 4, 12, 11), (4, 5, 13, 12), (5, 6, 14, 13), (6, 7, 15, 14), (7, 0, 8, 15), (7, 6, 5, 4, 3, 2, 1, 0), (8, 9, 10, 11, 12, 13, 14, 15)])
me_ucx_prop_waterbucket_00.update()

# ---- objects
ob_prop_waterbucket = bpy.data.objects.new('Prop_WaterBucket', me_prop_waterbucket)
ob_prop_waterbucket_water = bpy.data.objects.new('Prop_WaterBucket_Water', me_prop_waterbucket_water)
ob_socket_water = bpy.data.objects.new('SOCKET_Water', None)
ob_ucx_prop_waterbucket_00 = bpy.data.objects.new('UCX_Prop_WaterBucket_00', me_ucx_prop_waterbucket_00)

# ---- transforms, parenting, visibility, modifiers, constraints
ob_prop_waterbucket.location = (0.0, 0.0, 0.0)
ob_prop_waterbucket_water.parent = ob_prop_waterbucket
ob_prop_waterbucket_water.location = (0.0, 0.0, 0.305)
ob_socket_water.parent = ob_prop_waterbucket_water
ob_socket_water.location = (0.0, 0.0, 0.0)
ob_socket_water.rotation_mode = 'QUATERNION'
ob_socket_water.rotation_quaternion = (0.0, 0.0, -0.7071, 0.7071)
ob_socket_water.empty_display_type = 'ARROWS'
ob_socket_water.empty_display_size = 0.03
ob_ucx_prop_waterbucket_00.parent = ob_prop_waterbucket
ob_ucx_prop_waterbucket_00.location = (0.0, 0.0, 0.0)
ob_ucx_prop_waterbucket_00.display_type = 'WIRE'

# ---- collection membership
scene.collection.objects.link(ob_prop_waterbucket)
scene.collection.objects.link(ob_prop_waterbucket_water)
scene.collection.objects.link(ob_socket_water)
scene.collection.objects.link(ob_ucx_prop_waterbucket_00)

# ---- scene / render settings (as saved in the file)
scene.frame_start = 1; scene.frame_end = 250; scene.frame_set(1)
scene.render.engine = 'BLENDER_EEVEE_NEXT'
bpy.context.view_layer.update()

# ---- added for rendering (the .blend has no active camera and no usable light): camera, sun + grey world if the file has none
cam_auto = bpy.data.cameras.new('AutoCamera')
cam_auto.lens = 50.0
cam_auto.sensor_width = 36.0
cam_auto.clip_end = 1000.0
ob_auto_camera = bpy.data.objects.new('AutoCamera', cam_auto)
scene.collection.objects.link(ob_auto_camera)
ob_auto_camera.location = (0.681937, -0.818324, 0.81395)
ob_auto_camera.rotation_euler = (1.09748, -7.21219e-08, 0.694738)
scene.camera = ob_auto_camera
light_auto_sun = bpy.data.lights.new('AutoSun', 'SUN')
light_auto_sun.energy = 3.0
light_auto_sun.angle = 0.0523599
ob_auto_sun = bpy.data.objects.new('AutoSun', light_auto_sun)
scene.collection.objects.link(ob_auto_sun)
ob_auto_sun.rotation_euler = (0.872665, 0.174533, 0.523599)
if scene.world is None:
    world_auto = bpy.data.worlds.new('AutoWorld')
    world_auto.color = (0.3, 0.3, 0.3)
    scene.world = world_auto
bpy.context.view_layer.update()
